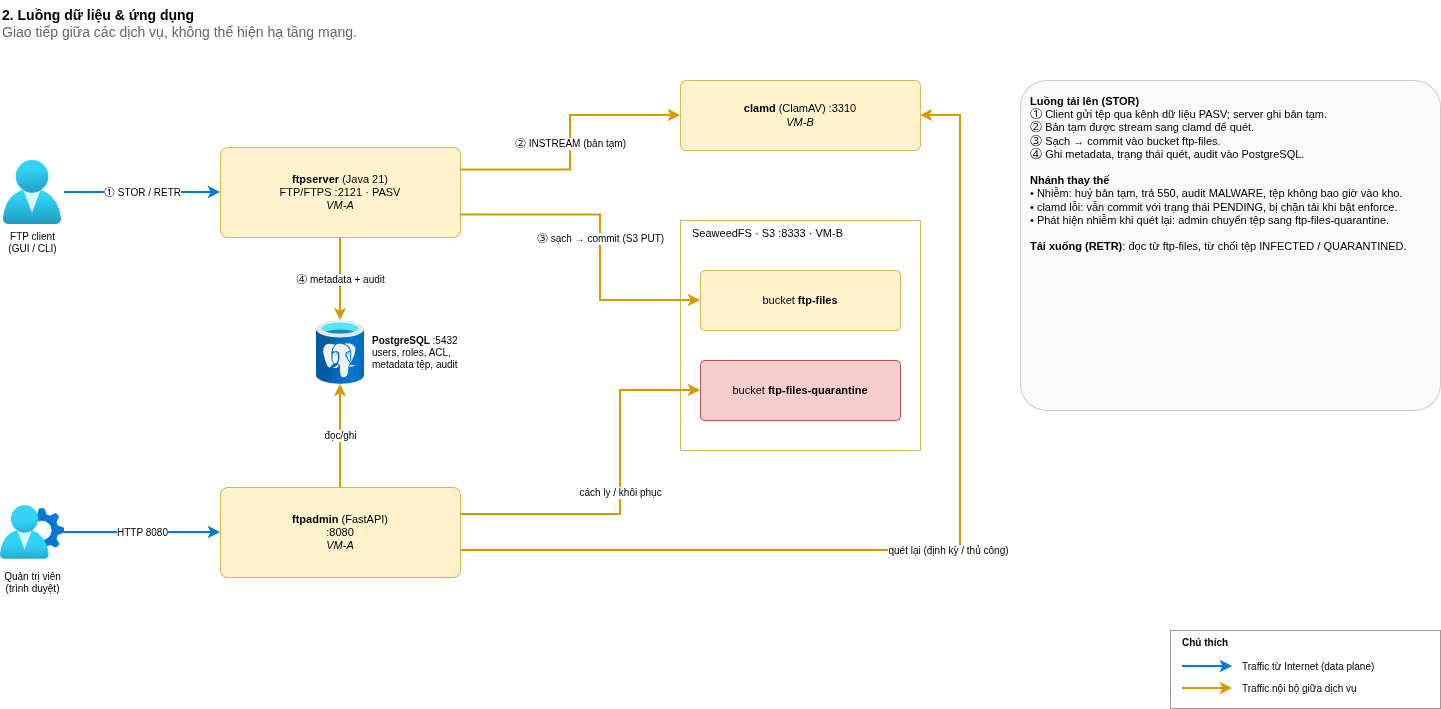

The diagram above was exported from draw.io. Its source (the exported page's mxGraphModel, read from the mxfile embedded in the PNG):
<mxGraphModel dx="1595" dy="877" grid="0" gridSize="10" guides="1" tooltips="1" connect="1" arrows="1" fold="1" page="1" pageScale="1" pageWidth="1520" pageHeight="800" math="0" shadow="0">
  <root>
    <mxCell id="0" />
    <mxCell id="1" parent="0" />
    <mxCell id="c1" parent="1" style="text;html=1;whiteSpace=wrap;fontSize=11;align=left;verticalAlign=top;fontSize=14;" value="&lt;b&gt;2. Luồng dữ liệu &amp; ứng dụng&lt;/b&gt;&lt;br&gt;&lt;font color='#666666'&gt;Giao tiếp giữa các dịch vụ, không thể hiện hạ tầng mạng.&lt;/font&gt;" vertex="1">
      <mxGeometry height="40" width="900" x="40" y="10" as="geometry" />
    </mxCell>
    <mxCell id="c2" parent="1" style="image;aspect=fixed;html=1;fontSize=10;image=img/lib/azure2/identity/Users.svg;" value="FTP client&lt;br&gt;(GUI / CLI)" vertex="1">
      <mxGeometry height="64" width="64" x="40" y="170" as="geometry" />
    </mxCell>
    <mxCell id="c3" parent="1" style="image;aspect=fixed;html=1;fontSize=10;image=img/lib/azure2/identity/User_Settings.svg;" value="Quản trị viên&lt;br&gt;(trình duyệt)" vertex="1">
      <mxGeometry height="64" width="64" x="40" y="510" as="geometry" />
    </mxCell>
    <mxCell id="c4" parent="1" style="rounded=1;arcSize=8;whiteSpace=wrap;html=1;fontSize=11;fillColor=#FFF2CC;strokeColor=#D6B656;" value="&lt;b&gt;ftpserver&lt;/b&gt; (Java 21)&lt;br&gt;FTP/FTPS :2121 · PASV&lt;br&gt;&lt;i&gt;VM-A&lt;/i&gt;" vertex="1">
      <mxGeometry height="90" width="240" x="260" y="157" as="geometry" />
    </mxCell>
    <mxCell id="c5" parent="1" style="rounded=1;arcSize=8;whiteSpace=wrap;html=1;fontSize=11;fillColor=#FFF2CC;strokeColor=#D6B656;" value="&lt;b&gt;ftpadmin&lt;/b&gt; (FastAPI)&lt;br&gt;:8080&lt;br&gt;&lt;i&gt;VM-A&lt;/i&gt;" vertex="1">
      <mxGeometry height="90" width="240" x="260" y="497" as="geometry" />
    </mxCell>
    <mxCell id="c6" parent="1" style="image;aspect=fixed;html=1;fontSize=10;image=img/lib/azure2/databases/Azure_Database_PostgreSQL_Server.svg;labelPosition=right;verticalLabelPosition=middle;align=left;verticalAlign=middle;spacingLeft=6;" value="&lt;b&gt;PostgreSQL&lt;/b&gt; :5432&lt;br&gt;users, roles, ACL,&lt;br&gt;metadata tệp, audit" vertex="1">
      <mxGeometry height="64" width="48" x="356" y="330" as="geometry" />
    </mxCell>
    <mxCell id="c7" parent="1" style="rounded=1;arcSize=8;whiteSpace=wrap;html=1;fontSize=11;fillColor=#FFF2CC;strokeColor=#D6B656;" value="&lt;b&gt;clamd&lt;/b&gt; (ClamAV) :3310&lt;br&gt;&lt;i&gt;VM-B&lt;/i&gt;" vertex="1">
      <mxGeometry height="70" width="240" x="720" y="90" as="geometry" />
    </mxCell>
    <mxCell id="c8" parent="1" style="rounded=0;whiteSpace=wrap;html=1;verticalAlign=top;align=left;spacingLeft=10;fontStyle=1;fontSize=11;fillColor=#FFFFFF;strokeColor=#D6B656;fontStyle=0;" value="SeaweedFS · S3 :8333 · VM-B" vertex="1">
      <mxGeometry height="230" width="240" x="720" y="230" as="geometry" />
    </mxCell>
    <mxCell id="c9" parent="1" style="rounded=1;arcSize=8;whiteSpace=wrap;html=1;fontSize=11;fillColor=#FFF2CC;strokeColor=#D6B656;" value="bucket &lt;b&gt;ftp-files&lt;/b&gt;" vertex="1">
      <mxGeometry height="60" width="200" x="740" y="280" as="geometry" />
    </mxCell>
    <mxCell id="c10" parent="1" style="rounded=1;arcSize=8;whiteSpace=wrap;html=1;fontSize=11;fillColor=#F8CECC;strokeColor=#B85450;" value="bucket &lt;b&gt;ftp-files-quarantine&lt;/b&gt;" vertex="1">
      <mxGeometry height="60" width="200" x="740" y="370" as="geometry" />
    </mxCell>
    <mxCell id="c11" edge="1" parent="1" source="c2" style="html=1;endArrow=classic;fontSize=10;labelBackgroundColor=#ffffff;strokeColor=#0078D4;strokeWidth=2;" target="c4" value="① STOR / RETR">
      <mxGeometry relative="1" as="geometry" />
    </mxCell>
    <mxCell id="c12" edge="1" parent="1" source="c4" style="html=1;endArrow=classic;fontSize=10;labelBackgroundColor=#ffffff;strokeColor=#D79B00;strokeWidth=2;edgeStyle=orthogonalEdgeStyle;rounded=0;jumpStyle=arc;jumpSize=10;exitX=1;exitY=0.25;entryX=0;entryY=0.5;" target="c7" value="② INSTREAM (bản tạm)">
      <mxGeometry relative="1" as="geometry">
        <Array as="points">
          <mxPoint x="610" y="180" />
          <mxPoint x="610" y="125" />
        </Array>
      </mxGeometry>
    </mxCell>
    <mxCell id="c13" edge="1" parent="1" source="c4" style="html=1;endArrow=classic;fontSize=10;labelBackgroundColor=#ffffff;strokeColor=#D79B00;strokeWidth=2;edgeStyle=orthogonalEdgeStyle;rounded=0;jumpStyle=arc;jumpSize=10;exitX=1;exitY=0.75;entryX=0;entryY=0.5;" target="c9" value="③ sạch → commit (S3 PUT)">
      <mxGeometry relative="1" as="geometry">
        <Array as="points">
          <mxPoint x="640" y="225" />
          <mxPoint x="640" y="310" />
        </Array>
      </mxGeometry>
    </mxCell>
    <mxCell id="c14" edge="1" parent="1" source="c4" style="html=1;endArrow=classic;fontSize=10;labelBackgroundColor=#ffffff;strokeColor=#D79B00;strokeWidth=2;exitX=0.5;exitY=1;entryX=0.5;entryY=0;" target="c6" value="④ metadata + audit">
      <mxGeometry relative="1" as="geometry" />
    </mxCell>
    <mxCell id="c15" edge="1" parent="1" source="c3" style="html=1;endArrow=classic;fontSize=10;labelBackgroundColor=#ffffff;strokeColor=#0078D4;strokeWidth=2;" target="c5" value="HTTP 8080">
      <mxGeometry relative="1" as="geometry" />
    </mxCell>
    <mxCell id="c16" edge="1" parent="1" source="c5" style="html=1;endArrow=classic;fontSize=10;labelBackgroundColor=#ffffff;strokeColor=#D79B00;strokeWidth=2;exitX=0.5;exitY=0;entryX=0.5;entryY=1;" target="c6" value="đọc/ghi">
      <mxGeometry relative="1" as="geometry" />
    </mxCell>
    <mxCell id="c17" edge="1" parent="1" source="c5" style="html=1;endArrow=classic;fontSize=10;labelBackgroundColor=#ffffff;strokeColor=#D79B00;strokeWidth=2;edgeStyle=orthogonalEdgeStyle;rounded=0;jumpStyle=arc;jumpSize=10;exitX=1;exitY=0.3;entryX=0;entryY=0.5;" target="c10" value="cách ly / khôi phục">
      <mxGeometry relative="1" as="geometry">
        <Array as="points">
          <mxPoint x="660" y="524" />
          <mxPoint x="660" y="400" />
        </Array>
      </mxGeometry>
    </mxCell>
    <mxCell id="c18" edge="1" parent="1" source="c5" style="html=1;endArrow=classic;fontSize=10;labelBackgroundColor=#ffffff;strokeColor=#D79B00;strokeWidth=2;edgeStyle=orthogonalEdgeStyle;rounded=0;jumpStyle=arc;jumpSize=10;exitX=1;exitY=0.7;entryX=1;entryY=0.5;" target="c7" value="quét lại (định kỳ / thủ công)">
      <mxGeometry relative="1" as="geometry">
        <Array as="points">
          <mxPoint x="1000" y="560" />
          <mxPoint x="1000" y="125" />
        </Array>
      </mxGeometry>
    </mxCell>
    <mxCell id="c19" parent="1" style="rounded=1;arcSize=8;whiteSpace=wrap;html=1;fontSize=11;fillColor=#FAFAFA;strokeColor=#CCCCCC;align=left;verticalAlign=top;spacing=10;fontSize=11;" value="&lt;b&gt;Luồng tải lên (STOR)&lt;/b&gt;&lt;br&gt;① Client gửi tệp qua kênh dữ liệu PASV; server ghi bản tạm.&lt;br&gt;② Bản tạm được stream sang clamd để quét.&lt;br&gt;③ Sạch → commit vào bucket ftp-files.&lt;br&gt;④ Ghi metadata, trạng thái quét, audit vào PostgreSQL.&lt;br&gt;&lt;br&gt;&lt;b&gt;Nhánh thay thế&lt;/b&gt;&lt;br&gt;• Nhiễm: huỷ bản tạm, trả 550, audit MALWARE, tệp không bao giờ vào kho.&lt;br&gt;• clamd lỗi: vẫn commit với trạng thái PENDING, bị chặn tải khi bật enforce.&lt;br&gt;• Phát hiện nhiễm khi quét lại: admin chuyển tệp sang ftp-files-quarantine.&lt;br&gt;&lt;br&gt;&lt;b&gt;Tải xuống (RETR)&lt;/b&gt;: đọc từ ftp-files, từ chối tệp INFECTED / QUARANTINED." vertex="1">
      <mxGeometry height="330" width="420" x="1060" y="90" as="geometry" />
    </mxCell>
    <mxCell id="c20" parent="1" style="rounded=0;whiteSpace=wrap;html=1;verticalAlign=top;align=left;spacingLeft=10;fontStyle=1;fontSize=11;fillColor=#FFFFFF;strokeColor=#999999;fontSize=10;" value="Chú thích" vertex="1">
      <mxGeometry height="78" width="270" x="1210" y="640" as="geometry" />
    </mxCell>
    <mxCell id="c21" edge="1" parent="1" style="html=1;endArrow=classic;fontSize=10;labelBackgroundColor=#ffffff;strokeColor=#0078D4;strokeWidth=2;" value="">
      <mxGeometry relative="1" as="geometry">
        <mxPoint x="1222" y="676" as="sourcePoint" />
        <mxPoint x="1272" y="676" as="targetPoint" />
      </mxGeometry>
    </mxCell>
    <mxCell id="c22" parent="1" style="text;html=1;whiteSpace=wrap;fontSize=11;align=left;verticalAlign=top;fontSize=10;verticalAlign=middle;" value="Traffic từ Internet (data plane)" vertex="1">
      <mxGeometry height="18" width="195" x="1280" y="667" as="geometry" />
    </mxCell>
    <mxCell id="c23" edge="1" parent="1" style="html=1;endArrow=classic;fontSize=10;labelBackgroundColor=#ffffff;strokeColor=#D79B00;strokeWidth=2;" value="">
      <mxGeometry relative="1" as="geometry">
        <mxPoint x="1222" y="698" as="sourcePoint" />
        <mxPoint x="1272" y="698" as="targetPoint" />
      </mxGeometry>
    </mxCell>
    <mxCell id="c24" parent="1" style="text;html=1;whiteSpace=wrap;fontSize=11;align=left;verticalAlign=top;fontSize=10;verticalAlign=middle;" value="Traffic nội bộ giữa dịch vụ" vertex="1">
      <mxGeometry height="18" width="195" x="1280" y="689" as="geometry" />
    </mxCell>
  </root>
</mxGraphModel>